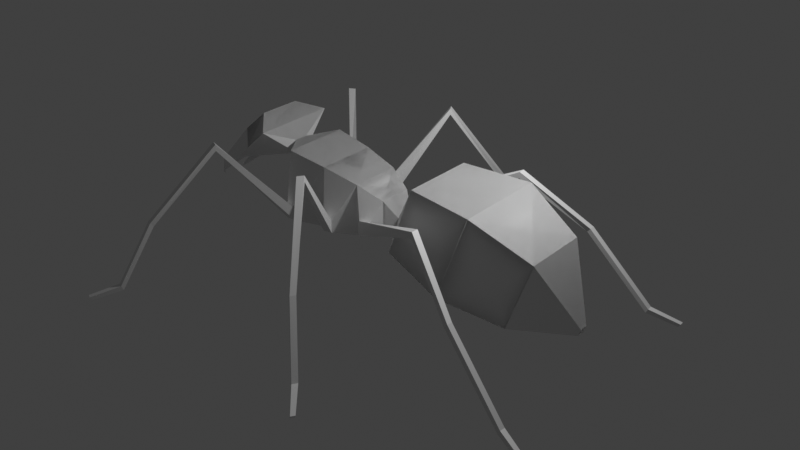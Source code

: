 # Source: ant_0_7_IK.blend  (saved by Blender 3.0.42; exported with 4.5.12 LTS)
import bpy
from mathutils import Matrix  # noqa: F401  (used for matrix-valued properties, if any)

bpy.ops.wm.read_factory_settings(use_empty=True)
scene = bpy.context.scene
scene.name = 'Scene'

# ---- collections
col_collection = bpy.data.collections.new('Collection'); scene.collection.children.link(col_collection)

# ---- materials (node trees are filled in below, after node groups)
mat_material = bpy.data.materials.new('Material')
mat_material.alpha_threshold = 0.0
mat_material.use_transparent_shadow = False
mat_material.line_color = (0.0, 0.0, 0.0, 1.0)

# ---- material node trees
mat_material.use_nodes = True; mat_material.node_tree.nodes.clear()
_N = mat_material.node_tree.nodes; _L = mat_material.node_tree.links
n0 = _N.new('ShaderNodeOutputMaterial'); n0.name = 'Material Output'; n0.location = (300, 300)
n1 = _N.new('ShaderNodeBsdfPrincipled'); n1.name = 'Principled BSDF'; n1.location = (10, 300)
n1.distribution = 'GGX'
n1.subsurface_method = 'RANDOM_WALK_SKIN'
n1.inputs[2].default_value = 0.4
n1.inputs[3].default_value = 1.45
n1.inputs[27].default_value = (0.0, 0.0, 0.0, 1.0)
n1.inputs[28].default_value = 1.0
_L.new(n1.outputs[0], n0.inputs[0])
n0.is_active_output = True

# ---- world
world_world = bpy.data.worlds.new('World'); scene.world = world_world
world_world.use_nodes = True; world_world.node_tree.nodes.clear()
_N = world_world.node_tree.nodes; _L = world_world.node_tree.links
n0 = _N.new('ShaderNodeOutputWorld'); n0.name = 'World Output'; n0.location = (300, 300)
n1 = _N.new('ShaderNodeBackground'); n1.name = 'Background'; n1.location = (10, 300)
n1.inputs[0].default_value = (0.05088, 0.05088, 0.05088, 1.0)
_L.new(n1.outputs[0], n0.inputs[0])
n0.is_active_output = True
world_world.color = (0.05088, 0.05088, 0.05088)
world_world.use_sun_shadow = False
world_world.sun_shadow_jitter_overblur = 0.0

# ---- cameras
cam_camera = bpy.data.cameras.new('Camera')
cam_camera.clip_end = 100.0
cam_camera.ortho_scale = 7.314

# ---- lights
light_light = bpy.data.lights.new('Light', 'POINT')
light_light.transmission_factor = 0.0
light_light.energy = 1000.0
light_light.shadow_soft_size = 0.1
light_light.shadow_maximum_resolution = 0.006
light_light.use_absolute_resolution = True

# ---- meshes
me_cube = bpy.data.meshes.new('Cube')
me_cube.from_pydata([(3.402, 1.178, 1.205), (2.597, 1.178, -1.001), (3.402, -1.178, 1.205), (2.597, -1.178, -1.001), (1.708, 0.9472, 1.28), (1.064, 0.9472, -0.4847), (1.708, -0.9472, 1.28), (1.064, -0.9472, -0.4847), (4.855, 0.8318, 0.4677), (4.211, 0.8318, -1.297), (4.855, -0.8318, 0.4677), (4.211, -0.8318, -1.297), (5.663, 0.105, -1.092), (5.599, 0.105, -1.269), (5.663, -0.105, -1.092), (5.599, -0.105, -1.269), (0.6835, 0.1447, -0.3063), (0.6835, -0.1447, -0.3063), (0.6835, -0.1447, -0.05056), (0.6835, 0.1447, -0.05056), (0.4592, 0.432, -0.4412), (0.4592, -0.432, -0.4412), (0.4592, -0.432, 0.4228), (-0.1408, -0.648, -0.5572), (-0.1408, -0.648, 0.7388), (-0.1408, 0.648, 0.7388), (-1.041, 0.7776, -0.5868), (-1.041, -0.7776, -0.5868), (-1.041, -0.7776, 0.9684), (-1.041, 0.7776, 0.9684), (-2.041, 0.8554, -0.5645), (-2.041, -0.8554, -0.5645), (-2.041, -0.8554, 1.146), (-2.041, 0.8554, 1.146), (-2.541, 0.1711, 0.7198), (-2.541, -0.1711, 0.7198), (-2.541, -0.1711, 1.062), (-2.541, 0.1711, 1.062), (-4.306, 0.2784, 0.1692), (-4.306, -0.2784, 0.1692), (-2.741, -1.07, 1.469), (-2.741, 1.07, 1.469), (-3.984, 0.438, 1.081), (-3.984, -0.438, 1.081), (-3.239, -0.537, 1.699), (-3.239, 0.537, 1.699), (-3.524, 0.8724, 0.8194), (-3.524, -0.8724, 0.8194), (-4.751, -0.6484, -0.237), (-4.587, -0.7298, 0.2278), (-4.352, -0.9514, 0.09454), (-5.093, -0.3187, -0.5194), (-5.044, -0.3431, -0.38), (-4.973, -0.4096, -0.4199), (0.4592, 0.432, 0.4228), (-0.1408, 0.648, -0.5572), (0.2639, 0.7662, -0.1445), (0.2639, 0.7662, -0.4101), (0.07939, 0.8326, -0.04735), (0.07939, 0.8326, -0.4458), (-0.6277, -1.028, -0.5064), (-0.6277, -1.028, -0.1895), (-0.8478, -1.059, -0.5137), (-0.8478, -1.059, -0.1334), (-1.756, 1.11, -0.1805), (-1.756, 1.11, -0.5096), (-1.968, 1.127, -0.1428), (-1.968, 1.127, -0.5049), (2.633, 1.864, 0.9965), (2.633, 1.864, 0.8401), (2.623, 2.04, 0.9967), (2.622, 2.041, 0.8393), (6.431, 3.17, -2.237), (6.371, 3.17, -2.323), (6.425, 3.287, -2.233), (6.364, 3.288, -2.319), (4.159, 2.642, -0.2816), (4.153, 2.788, -0.2761), (4.072, 2.789, -0.3713), (4.079, 2.642, -0.3763), (5.706, 2.899, -1.979), (5.699, 3.045, -1.975), (5.642, 3.045, -2.088), (5.65, 2.899, -2.091), (0.08565, -2.553, 1.716), (0.08565, -2.553, 1.56), (-0.0109, -2.7, 1.717), (-0.01119, -2.7, 1.559), (2.014, -5.017, -2.237), (1.962, -4.987, -2.323), (1.951, -5.116, -2.233), (1.899, -5.086, -2.319), (0.9469, -3.797, -0.3494), (0.8686, -3.921, -0.3439), (0.7982, -3.881, -0.4391), (0.8771, -3.757, -0.4441), (1.521, -4.421, -1.979), (1.441, -4.545, -1.975), (1.392, -4.517, -2.088), (1.472, -4.393, -2.091), (-2.903, 2.412, 1.568), (-2.903, 2.412, 1.412), (-3.06, 2.332, 1.568), (-3.061, 2.332, 1.411), (-5.114, 4.846, -2.237), (-5.09, 4.791, -2.323), (-5.219, 4.795, -2.233), (-5.195, 4.739, -2.319), (-4.018, 3.652, -0.3494), (-4.15, 3.587, -0.3439), (-4.118, 3.513, -0.4391), (-3.986, 3.578, -0.4441), (-4.576, 4.29, -1.979), (-4.707, 4.225, -1.975), (-4.685, 4.173, -2.088), (-4.553, 4.239, -2.091), (3.402, -1.178, 1.205), (2.597, -1.178, -1.001), (3.402, 1.178, 1.205), (2.597, 1.178, -1.001), (1.708, -0.9472, 1.28), (1.064, -0.9472, -0.4847), (1.708, 0.9472, 1.28), (1.064, 0.9472, -0.4847), (4.855, -0.8318, 0.4677), (4.211, -0.8318, -1.297), (4.855, 0.8318, 0.4677), (4.211, 0.8318, -1.297), (5.663, -0.105, -1.092), (5.599, -0.105, -1.269), (5.663, 0.105, -1.092), (5.599, 0.105, -1.269), (0.6835, -0.1447, -0.3063), (0.6835, 0.1447, -0.3063), (0.6835, 0.1447, -0.05056), (0.6835, -0.1447, -0.05056), (0.4592, -0.432, -0.4412), (0.4592, 0.432, -0.4412), (0.4592, 0.432, 0.4228), (-0.1408, 0.648, -0.5572), (-0.1408, 0.648, 0.7388), (-0.1408, -0.648, 0.7388), (-1.041, -0.7776, -0.5868), (-1.041, 0.7776, -0.5868), (-1.041, 0.7776, 0.9684), (-1.041, -0.7776, 0.9684), (-2.041, -0.8554, -0.5645), (-2.041, 0.8554, -0.5645), (-2.041, 0.8554, 1.146), (-2.041, -0.8554, 1.146), (-2.541, -0.1711, 0.7198), (-2.541, 0.1711, 0.7198), (-2.541, 0.1711, 1.062), (-2.541, -0.1711, 1.062), (-4.306, -0.2784, 0.1692), (-4.306, 0.2784, 0.1692), (-2.741, 1.07, 1.469), (-2.741, -1.07, 1.469), (-3.984, -0.438, 1.081), (-3.984, 0.438, 1.081), (-3.239, 0.537, 1.699), (-3.239, -0.537, 1.699), (-3.524, -0.8724, 0.8194), (-3.524, 0.8724, 0.8194), (-4.751, 0.6484, -0.237), (-4.587, 0.7298, 0.2278), (-4.352, 0.9514, 0.09454), (-5.093, 0.3187, -0.5194), (-5.044, 0.3431, -0.38), (-4.973, 0.4096, -0.4199), (0.4592, -0.432, 0.4228), (-0.1408, -0.648, -0.5572), (0.2639, -0.7662, -0.1445), (0.2639, -0.7662, -0.4101), (0.07939, -0.8326, -0.04735), (0.07939, -0.8326, -0.4458), (-0.6277, 1.028, -0.5064), (-0.6277, 1.028, -0.1895), (-0.8478, 1.059, -0.5137), (-0.8478, 1.059, -0.1334), (-1.756, -1.11, -0.1805), (-1.756, -1.11, -0.5096), (-1.968, -1.127, -0.1428), (-1.968, -1.127, -0.5049), (2.633, -1.864, 0.9965), (2.633, -1.864, 0.8401), (2.623, -2.04, 0.9967), (2.622, -2.041, 0.8393), (6.431, -3.17, -2.237), (6.371, -3.17, -2.323), (6.425, -3.287, -2.233), (6.364, -3.288, -2.319), (4.159, -2.642, -0.2816), (4.153, -2.788, -0.2761), (4.072, -2.789, -0.3713), (4.079, -2.642, -0.3763), (5.706, -2.899, -1.979), (5.699, -3.045, -1.975), (5.642, -3.045, -2.088), (5.65, -2.899, -2.091), (0.08565, 2.553, 1.716), (0.08565, 2.553, 1.56), (-0.0109, 2.7, 1.717), (-0.01119, 2.7, 1.559), (2.014, 5.017, -2.237), (1.962, 4.987, -2.323), (1.951, 5.116, -2.233), (1.899, 5.086, -2.319), (0.9469, 3.797, -0.3494), (0.8686, 3.921, -0.3439), (0.7982, 3.881, -0.4391), (0.8771, 3.757, -0.4441), (1.521, 4.421, -1.979), (1.441, 4.545, -1.975), (1.392, 4.517, -2.088), (1.472, 4.393, -2.091), (-2.903, -2.412, 1.568), (-2.903, -2.412, 1.412), (-3.06, -2.332, 1.568), (-3.061, -2.332, 1.411), (-5.114, -4.846, -2.237), (-5.09, -4.791, -2.323), (-5.219, -4.795, -2.233), (-5.195, -4.739, -2.319), (-4.018, -3.652, -0.3494), (-4.15, -3.587, -0.3439), (-4.118, -3.513, -0.4391), (-3.986, -3.578, -0.4441), (-4.576, -4.29, -1.979), (-4.707, -4.225, -1.975), (-4.685, -4.173, -2.088), (-4.553, -4.239, -2.091)], [], [(0, 4, 6, 2), (3, 2, 6, 7), (5, 7, 17, 16), (5, 1, 3, 7), (2, 3, 11, 10), (5, 4, 0, 1), (1, 0, 8, 9), (3, 1, 9, 11), (0, 2, 10, 8), (9, 8, 12, 13), (8, 10, 14, 12), (10, 11, 15, 14), (11, 9, 13, 15), (13, 12, 14, 15), (19, 16, 20, 54), (6, 4, 19, 18), (4, 5, 16, 19), (7, 6, 18, 17), (16, 17, 21, 20), (18, 19, 54, 22), (17, 18, 22, 21), (24, 25, 29, 28), (20, 21, 23, 55), (22, 54, 25, 24), (21, 22, 24, 23), (29, 26, 65, 64), (25, 55, 26, 29), (55, 23, 27, 26), (30, 31, 35, 34), (26, 27, 31, 30), (28, 29, 33, 32), (27, 28, 32, 31), (36, 37, 41, 40), (32, 33, 37, 36), (31, 32, 36, 35), (33, 30, 34, 37), (41, 46, 38, 42, 45), (35, 36, 40, 47, 39), (37, 34, 38, 46, 41), (34, 35, 39, 38), (43, 44, 45, 42), (38, 39, 43, 42), (40, 41, 45, 44), (39, 47, 40, 44, 43), (47, 43, 49, 50), (44, 43, 47), (44, 47, 40), (50, 49, 52, 53), (39, 47, 50, 48), (43, 39, 48, 49), (52, 51, 53), (48, 50, 53, 51), (49, 48, 51, 52), (25, 54, 56, 58), (55, 25, 58, 59), (20, 55, 59, 57), (54, 20, 57, 56), (24, 28, 63, 61), (67, 66, 102, 103), (23, 24, 61, 60), (27, 23, 60, 62), (28, 27, 62, 63), (33, 29, 64, 66), (26, 30, 67, 65), (30, 33, 66, 67), (59, 58, 70, 71), (58, 56, 68, 70), (56, 57, 69, 68), (57, 59, 71, 69), (81, 80, 72, 74), (72, 73, 75, 74), (82, 81, 74, 75), (83, 82, 75, 73), (80, 83, 73, 72), (68, 69, 79, 76), (69, 71, 78, 79), (71, 70, 77, 78), (70, 68, 76, 77), (76, 79, 83, 80), (79, 78, 82, 83), (78, 77, 81, 82), (77, 76, 80, 81), (62, 63, 86, 87), (63, 61, 84, 86), (61, 60, 85, 84), (60, 62, 87, 85), (97, 96, 88, 90), (88, 89, 91, 90), (98, 97, 90, 91), (99, 98, 91, 89), (96, 99, 89, 88), (84, 85, 95, 92), (85, 87, 94, 95), (87, 86, 93, 94), (86, 84, 92, 93), (92, 95, 99, 96), (95, 94, 98, 99), (94, 93, 97, 98), (93, 92, 96, 97), (66, 64, 100, 102), (64, 65, 101, 100), (65, 67, 103, 101), (113, 112, 104, 106), (104, 105, 107, 106), (114, 113, 106, 107), (115, 114, 107, 105), (112, 115, 105, 104), (100, 101, 111, 108), (101, 103, 110, 111), (103, 102, 109, 110), (102, 100, 108, 109), (108, 111, 115, 112), (111, 110, 114, 115), (110, 109, 113, 114), (109, 108, 112, 113), (116, 118, 122, 120), (119, 123, 122, 118), (121, 132, 133, 123), (121, 123, 119, 117), (118, 126, 127, 119), (121, 117, 116, 120), (117, 125, 124, 116), (119, 127, 125, 117), (116, 124, 126, 118), (125, 129, 128, 124), (124, 128, 130, 126), (126, 130, 131, 127), (127, 131, 129, 125), (129, 131, 130, 128), (135, 170, 136, 132), (122, 134, 135, 120), (120, 135, 132, 121), (123, 133, 134, 122), (132, 136, 137, 133), (134, 138, 170, 135), (133, 137, 138, 134), (140, 144, 145, 141), (136, 171, 139, 137), (138, 140, 141, 170), (137, 139, 140, 138), (145, 180, 181, 142), (141, 145, 142, 171), (171, 142, 143, 139), (146, 150, 151, 147), (142, 146, 147, 143), (144, 148, 149, 145), (143, 147, 148, 144), (152, 156, 157, 153), (148, 152, 153, 149), (147, 151, 152, 148), (149, 153, 150, 146), (157, 161, 158, 154, 162), (151, 155, 163, 156, 152), (153, 157, 162, 154, 150), (150, 154, 155, 151), (159, 158, 161, 160), (154, 158, 159, 155), (156, 160, 161, 157), (155, 159, 160, 156, 163), (163, 166, 165, 159), (160, 163, 159), (160, 156, 163), (166, 169, 168, 165), (155, 164, 166, 163), (159, 165, 164, 155), (168, 169, 167), (164, 167, 169, 166), (165, 168, 167, 164), (141, 174, 172, 170), (171, 175, 174, 141), (136, 173, 175, 171), (170, 172, 173, 136), (140, 177, 179, 144), (183, 219, 218, 182), (139, 176, 177, 140), (143, 178, 176, 139), (144, 179, 178, 143), (149, 182, 180, 145), (142, 181, 183, 146), (146, 183, 182, 149), (175, 187, 186, 174), (174, 186, 184, 172), (172, 184, 185, 173), (173, 185, 187, 175), (197, 190, 188, 196), (188, 190, 191, 189), (198, 191, 190, 197), (199, 189, 191, 198), (196, 188, 189, 199), (184, 192, 195, 185), (185, 195, 194, 187), (187, 194, 193, 186), (186, 193, 192, 184), (192, 196, 199, 195), (195, 199, 198, 194), (194, 198, 197, 193), (193, 197, 196, 192), (178, 203, 202, 179), (179, 202, 200, 177), (177, 200, 201, 176), (176, 201, 203, 178), (213, 206, 204, 212), (204, 206, 207, 205), (214, 207, 206, 213), (215, 205, 207, 214), (212, 204, 205, 215), (200, 208, 211, 201), (201, 211, 210, 203), (203, 210, 209, 202), (202, 209, 208, 200), (208, 212, 215, 211), (211, 215, 214, 210), (210, 214, 213, 209), (209, 213, 212, 208), (182, 218, 216, 180), (180, 216, 217, 181), (181, 217, 219, 183), (229, 222, 220, 228), (220, 222, 223, 221), (230, 223, 222, 229), (231, 221, 223, 230), (228, 220, 221, 231), (216, 224, 227, 217), (217, 227, 226, 219), (219, 226, 225, 218), (218, 225, 224, 216), (224, 228, 231, 227), (227, 231, 230, 226), (226, 230, 229, 225), (225, 229, 228, 224)])
_uv = me_cube.uv_layers.new(name='UVMap')
_uv.uv.foreach_set('vector', [0.625, 0.5, 0.875, 0.5, 0.875, 0.75, 0.625, 0.75, 0.375, 0.75, 0.625, 0.75, 0.625, 1.0, 0.375, 1.0, 0.125, 0.5, 0.125, 0.75, 0.125, 0.75, 0.125, 0.5, 0.125, 0.5, 0.375, 0.5, 0.375, 0.75, 0.125, 0.75, 0.625, 0.75, 0.375, 0.75, 0.375, 0.75, 0.625, 0.75, 0.375, 0.25, 0.625, 0.25, 0.625, 0.5, 0.375, 0.5, 0.375, 0.5, 0.625, 0.5, 0.625, 0.5, 0.375, 0.5, 0.375, 0.75, 0.375, 0.5, 0.375, 0.5, 0.375, 0.75, 0.625, 0.5, 0.625, 0.75, 0.625, 0.75, 0.625, 0.5, 0.375, 0.5, 0.625, 0.5, 0.625, 0.5, 0.375, 0.5, 0.625, 0.5, 0.625, 0.75, 0.625, 0.75, 0.625, 0.5, 0.625, 0.75, 0.375, 0.75, 0.375, 0.75, 0.625, 0.75, 0.375, 0.75, 0.375, 0.5, 0.375, 0.5, 0.375, 0.75, 0.375, 0.5, 0.625, 0.5, 0.625, 0.75, 0.375, 0.75, 0.625, 0.25, 0.375, 0.25, 0.375, 0.25, 0.625, 0.25, 0.875, 0.75, 0.875, 0.5, 0.875, 0.5, 0.875, 0.75, 0.625, 0.25, 0.375, 0.25, 0.375, 0.25, 0.625, 0.25, 0.375, 1.0, 0.625, 1.0, 0.625, 1.0, 0.375, 1.0, 0.125, 0.5, 0.125, 0.75, 0.125, 0.75, 0.125, 0.5, 0.875, 0.75, 0.875, 0.5, 0.875, 0.5, 0.875, 0.75, 0.375, 1.0, 0.625, 1.0, 0.625, 1.0, 0.375, 1.0, 0.875, 0.75, 0.875, 0.5, 0.875, 0.5, 0.875, 0.75, 0.125, 0.5, 0.125, 0.75, 0.125, 0.75, 0.125, 0.5, 0.875, 0.75, 0.875, 0.5, 0.875, 0.5, 0.875, 0.75, 0.375, 1.0, 0.625, 1.0, 0.625, 1.0, 0.375, 1.0, 0.625, 0.25, 0.375, 0.25, 0.375, 0.25, 0.625, 0.25, 0.625, 0.25, 0.375, 0.25, 0.375, 0.25, 0.625, 0.25, 0.125, 0.5, 0.125, 0.75, 0.125, 0.75, 0.125, 0.5, 0.125, 0.5, 0.125, 0.75, 0.125, 0.75, 0.125, 0.5, 0.125, 0.5, 0.125, 0.75, 0.125, 0.75, 0.125, 0.5, 0.875, 0.75, 0.875, 0.5, 0.875, 0.5, 0.875, 0.75, 0.375, 1.0, 0.625, 1.0, 0.625, 1.0, 0.375, 1.0, 0.875, 0.75, 0.875, 0.5, 0.875, 0.5, 0.875, 0.75, 0.875, 0.75, 0.875, 0.5, 0.875, 0.5, 0.875, 0.75, 0.375, 1.0, 0.625, 1.0, 0.625, 1.0, 0.375, 1.0, 0.625, 0.25, 0.375, 0.25, 0.375, 0.25, 0.625, 0.25, 0.625, 0.25, 0.5, 0.25, 0.375, 0.25, 0.375, 0.25, 0.625, 0.25, 0.375, 1.0, 0.625, 1.0, 0.625, 1.0, 0.5, 1.0, 0.375, 1.0, 0.625, 0.25, 0.375, 0.25, 0.375, 0.25, 0.5, 0.25, 0.625, 0.25, 0.125, 0.5, 0.125, 0.75, 0.125, 0.75, 0.125, 0.5, 0.375, 1.0, 0.625, 1.0, 0.875, 0.5, 0.375, 0.25, 0.125, 0.5, 0.125, 0.75, 0.125, 0.75, 0.125, 0.5, 0.875, 0.75, 0.875, 0.5, 0.875, 0.5, 0.875, 0.75, 0.375, 1.0, 0.5, 1.0, 0.625, 1.0, 0.625, 1.0, 0.375, 1.0, 0.0, 0.0, 0.0, 0.0, 0.0, 0.0, 0.0, 0.0, 0.0, 0.0, 0.0, 0.0, 0.0, 0.0, 0.0, 0.0, 0.0, 0.0, 0.0, 0.0, 0.0, 0.0, 0.0, 0.0, 0.0, 0.0, 0.0, 0.0, 0.375, 1.0, 0.5, 1.0, 0.5, 1.0, 0.375, 1.0, 0.375, 1.0, 0.375, 1.0, 0.375, 1.0, 0.375, 1.0, 0.375, 1.0, 0.375, 1.0, 0.5, 1.0, 0.375, 1.0, 0.5, 1.0, 0.5, 1.0, 0.375, 1.0, 0.375, 1.0, 0.375, 1.0, 0.375, 1.0, 0.375, 1.0, 0.875, 0.5, 0.875, 0.5, 0.875, 0.5, 0.875, 0.5, 0.375, 0.25, 0.625, 0.25, 0.625, 0.25, 0.375, 0.25, 0.125, 0.5, 0.125, 0.5, 0.125, 0.5, 0.125, 0.5, 0.625, 0.25, 0.375, 0.25, 0.375, 0.25, 0.625, 0.25, 0.875, 0.75, 0.875, 0.75, 0.875, 0.75, 0.875, 0.75, 0.375, 0.25, 0.625, 0.25, 0.625, 0.25, 0.375, 0.25, 0.375, 1.0, 0.625, 1.0, 0.625, 1.0, 0.375, 1.0, 0.125, 0.75, 0.125, 0.75, 0.125, 0.75, 0.125, 0.75, 0.625, 1.0, 0.375, 1.0, 0.375, 1.0, 0.625, 1.0, 0.875, 0.5, 0.875, 0.5, 0.875, 0.5, 0.875, 0.5, 0.125, 0.5, 0.125, 0.5, 0.125, 0.5, 0.125, 0.5, 0.375, 0.25, 0.625, 0.25, 0.625, 0.25, 0.375, 0.25, 0.375, 0.25, 0.625, 0.25, 0.625, 0.25, 0.375, 0.25, 0.875, 0.5, 0.875, 0.5, 0.875, 0.5, 0.875, 0.5, 0.625, 0.25, 0.375, 0.25, 0.375, 0.25, 0.625, 0.25, 0.125, 0.5, 0.125, 0.5, 0.125, 0.5, 0.125, 0.5, 0.875, 0.5, 0.875, 0.5, 0.875, 0.5, 0.875, 0.5, 0.625, 0.25, 0.125, 0.5, 0.375, 0.25, 0.875, 0.5, 0.375, 0.25, 0.625, 0.25, 0.625, 0.25, 0.375, 0.25, 0.125, 0.5, 0.125, 0.5, 0.125, 0.5, 0.125, 0.5, 0.625, 0.25, 0.375, 0.25, 0.375, 0.25, 0.625, 0.25, 0.625, 0.25, 0.375, 0.25, 0.375, 0.25, 0.625, 0.25, 0.125, 0.5, 0.125, 0.5, 0.125, 0.5, 0.125, 0.5, 0.375, 0.25, 0.625, 0.25, 0.625, 0.25, 0.375, 0.25, 0.875, 0.5, 0.875, 0.5, 0.875, 0.5, 0.875, 0.5, 0.625, 0.25, 0.375, 0.25, 0.375, 0.25, 0.625, 0.25, 0.125, 0.5, 0.125, 0.5, 0.125, 0.5, 0.125, 0.5, 0.375, 0.25, 0.625, 0.25, 0.625, 0.25, 0.375, 0.25, 0.875, 0.5, 0.875, 0.5, 0.875, 0.5, 0.875, 0.5, 0.375, 0.25, 0.625, 0.25, 0.625, 0.25, 0.375, 0.25, 0.875, 0.5, 0.875, 0.5, 0.875, 0.5, 0.875, 0.5, 0.625, 0.25, 0.375, 0.25, 0.375, 0.25, 0.625, 0.25, 0.125, 0.5, 0.125, 0.5, 0.125, 0.5, 0.125, 0.5, 0.875, 0.5, 0.875, 0.5, 0.875, 0.5, 0.875, 0.5, 0.625, 0.25, 0.125, 0.5, 0.375, 0.25, 0.875, 0.5, 0.375, 0.25, 0.625, 0.25, 0.625, 0.25, 0.375, 0.25, 0.125, 0.5, 0.125, 0.5, 0.125, 0.5, 0.125, 0.5, 0.625, 0.25, 0.375, 0.25, 0.375, 0.25, 0.625, 0.25, 0.625, 0.25, 0.375, 0.25, 0.375, 0.25, 0.625, 0.25, 0.125, 0.5, 0.125, 0.5, 0.125, 0.5, 0.125, 0.5, 0.375, 0.25, 0.625, 0.25, 0.625, 0.25, 0.375, 0.25, 0.875, 0.5, 0.875, 0.5, 0.875, 0.5, 0.875, 0.5, 0.625, 0.25, 0.375, 0.25, 0.375, 0.25, 0.625, 0.25, 0.125, 0.5, 0.125, 0.5, 0.125, 0.5, 0.125, 0.5, 0.375, 0.25, 0.625, 0.25, 0.625, 0.25, 0.375, 0.25, 0.875, 0.5, 0.875, 0.5, 0.875, 0.5, 0.875, 0.5, 0.875, 0.5, 0.875, 0.5, 0.875, 0.5, 0.875, 0.5, 0.625, 0.25, 0.375, 0.25, 0.375, 0.25, 0.625, 0.25, 0.125, 0.5, 0.125, 0.5, 0.125, 0.5, 0.125, 0.5, 0.875, 0.5, 0.875, 0.5, 0.875, 0.5, 0.875, 0.5, 0.625, 0.25, 0.125, 0.5, 0.375, 0.25, 0.875, 0.5, 0.375, 0.25, 0.625, 0.25, 0.625, 0.25, 0.375, 0.25, 0.125, 0.5, 0.125, 0.5, 0.125, 0.5, 0.125, 0.5, 0.625, 0.25, 0.375, 0.25, 0.375, 0.25, 0.625, 0.25, 0.625, 0.25, 0.375, 0.25, 0.375, 0.25, 0.625, 0.25, 0.125, 0.5, 0.125, 0.5, 0.125, 0.5, 0.125, 0.5, 0.375, 0.25, 0.625, 0.25, 0.625, 0.25, 0.375, 0.25, 0.875, 0.5, 0.875, 0.5, 0.875, 0.5, 0.875, 0.5, 0.625, 0.25, 0.375, 0.25, 0.375, 0.25, 0.625, 0.25, 0.125, 0.5, 0.125, 0.5, 0.125, 0.5, 0.125, 0.5, 0.375, 0.25, 0.625, 0.25, 0.625, 0.25, 0.375, 0.25, 0.875, 0.5, 0.875, 0.5, 0.875, 0.5, 0.875, 0.5, 0.625, 0.5, 0.625, 0.75, 0.875, 0.75, 0.875, 0.5, 0.375, 0.75, 0.375, 1.0, 0.625, 1.0, 0.625, 0.75, 0.125, 0.5, 0.125, 0.5, 0.125, 0.75, 0.125, 0.75, 0.125, 0.5, 0.125, 0.75, 0.375, 0.75, 0.375, 0.5, 0.625, 0.75, 0.625, 0.75, 0.375, 0.75, 0.375, 0.75, 0.375, 0.25, 0.375, 0.5, 0.625, 0.5, 0.625, 0.25, 0.375, 0.5, 0.375, 0.5, 0.625, 0.5, 0.625, 0.5, 0.375, 0.75, 0.375, 0.75, 0.375, 0.5, 0.375, 0.5, 0.625, 0.5, 0.625, 0.5, 0.625, 0.75, 0.625, 0.75, 0.375, 0.5, 0.375, 0.5, 0.625, 0.5, 0.625, 0.5, 0.625, 0.5, 0.625, 0.5, 0.625, 0.75, 0.625, 0.75, 0.625, 0.75, 0.625, 0.75, 0.375, 0.75, 0.375, 0.75, 0.375, 0.75, 0.375, 0.75, 0.375, 0.5, 0.375, 0.5, 0.375, 0.5, 0.375, 0.75, 0.625, 0.75, 0.625, 0.5, 0.625, 0.25, 0.625, 0.25, 0.375, 0.25, 0.375, 0.25, 0.875, 0.75, 0.875, 0.75, 0.875, 0.5, 0.875, 0.5, 0.625, 0.25, 0.625, 0.25, 0.375, 0.25, 0.375, 0.25, 0.375, 1.0, 0.375, 1.0, 0.625, 1.0, 0.625, 1.0, 0.125, 0.5, 0.125, 0.5, 0.125, 0.75, 0.125, 0.75, 0.875, 0.75, 0.875, 0.75, 0.875, 0.5, 0.875, 0.5, 0.375, 1.0, 0.375, 1.0, 0.625, 1.0, 0.625, 1.0, 0.875, 0.75, 0.875, 0.75, 0.875, 0.5, 0.875, 0.5, 0.125, 0.5, 0.125, 0.5, 0.125, 0.75, 0.125, 0.75, 0.875, 0.75, 0.875, 0.75, 0.875, 0.5, 0.875, 0.5, 0.375, 1.0, 0.375, 1.0, 0.625, 1.0, 0.625, 1.0, 0.625, 0.25, 0.625, 0.25, 0.375, 0.25, 0.375, 0.25, 0.625, 0.25, 0.625, 0.25, 0.375, 0.25, 0.375, 0.25, 0.125, 0.5, 0.125, 0.5, 0.125, 0.75, 0.125, 0.75, 0.125, 0.5, 0.125, 0.5, 0.125, 0.75, 0.125, 0.75, 0.125, 0.5, 0.125, 0.5, 0.125, 0.75, 0.125, 0.75, 0.875, 0.75, 0.875, 0.75, 0.875, 0.5, 0.875, 0.5, 0.375, 1.0, 0.375, 1.0, 0.625, 1.0, 0.625, 1.0, 0.875, 0.75, 0.875, 0.75, 0.875, 0.5, 0.875, 0.5, 0.875, 0.75, 0.875, 0.75, 0.875, 0.5, 0.875, 0.5, 0.375, 1.0, 0.375, 1.0, 0.625, 1.0, 0.625, 1.0, 0.625, 0.25, 0.625, 0.25, 0.375, 0.25, 0.375, 0.25, 0.625, 0.25, 0.625, 0.25, 0.375, 0.25, 0.375, 0.25, 0.5, 0.25, 0.375, 1.0, 0.375, 1.0, 0.5, 1.0, 0.625, 1.0, 0.625, 1.0, 0.625, 0.25, 0.625, 0.25, 0.5, 0.25, 0.375, 0.25, 0.375, 0.25, 0.125, 0.5, 0.125, 0.5, 0.125, 0.75, 0.125, 0.75, 0.375, 1.0, 0.375, 0.25, 0.875, 0.5, 0.625, 1.0, 0.125, 0.5, 0.125, 0.5, 0.125, 0.75, 0.125, 0.75, 0.875, 0.75, 0.875, 0.75, 0.875, 0.5, 0.875, 0.5, 0.375, 1.0, 0.375, 1.0, 0.625, 1.0, 0.625, 1.0, 0.5, 1.0, 0.0, 0.0, 0.0, 0.0, 0.0, 0.0, 0.0, 0.0, 0.0, 0.0, 0.0, 0.0, 0.0, 0.0, 0.0, 0.0, 0.0, 0.0, 0.0, 0.0, 0.0, 0.0, 0.0, 0.0, 0.0, 0.0, 0.0, 0.0, 0.375, 1.0, 0.375, 1.0, 0.5, 1.0, 0.5, 1.0, 0.375, 1.0, 0.375, 1.0, 0.375, 1.0, 0.375, 1.0, 0.375, 1.0, 0.5, 1.0, 0.375, 1.0, 0.375, 1.0, 0.375, 1.0, 0.5, 1.0, 0.5, 1.0, 0.375, 1.0, 0.375, 1.0, 0.375, 1.0, 0.375, 1.0, 0.875, 0.5, 0.875, 0.5, 0.875, 0.5, 0.875, 0.5, 0.375, 0.25, 0.375, 0.25, 0.625, 0.25, 0.625, 0.25, 0.125, 0.5, 0.125, 0.5, 0.125, 0.5, 0.125, 0.5, 0.625, 0.25, 0.625, 0.25, 0.375, 0.25, 0.375, 0.25, 0.875, 0.75, 0.875, 0.75, 0.875, 0.75, 0.875, 0.75, 0.375, 0.25, 0.375, 0.25, 0.625, 0.25, 0.625, 0.25, 0.375, 1.0, 0.375, 1.0, 0.625, 1.0, 0.625, 1.0, 0.125, 0.75, 0.125, 0.75, 0.125, 0.75, 0.125, 0.75, 0.625, 1.0, 0.625, 1.0, 0.375, 1.0, 0.375, 1.0, 0.875, 0.5, 0.875, 0.5, 0.875, 0.5, 0.875, 0.5, 0.125, 0.5, 0.125, 0.5, 0.125, 0.5, 0.125, 0.5, 0.375, 0.25, 0.375, 0.25, 0.625, 0.25, 0.625, 0.25, 0.375, 0.25, 0.375, 0.25, 0.625, 0.25, 0.625, 0.25, 0.875, 0.5, 0.875, 0.5, 0.875, 0.5, 0.875, 0.5, 0.625, 0.25, 0.625, 0.25, 0.375, 0.25, 0.375, 0.25, 0.125, 0.5, 0.125, 0.5, 0.125, 0.5, 0.125, 0.5, 0.875, 0.5, 0.875, 0.5, 0.875, 0.5, 0.875, 0.5, 0.625, 0.25, 0.875, 0.5, 0.375, 0.25, 0.125, 0.5, 0.375, 0.25, 0.375, 0.25, 0.625, 0.25, 0.625, 0.25, 0.125, 0.5, 0.125, 0.5, 0.125, 0.5, 0.125, 0.5, 0.625, 0.25, 0.625, 0.25, 0.375, 0.25, 0.375, 0.25, 0.625, 0.25, 0.625, 0.25, 0.375, 0.25, 0.375, 0.25, 0.125, 0.5, 0.125, 0.5, 0.125, 0.5, 0.125, 0.5, 0.375, 0.25, 0.375, 0.25, 0.625, 0.25, 0.625, 0.25, 0.875, 0.5, 0.875, 0.5, 0.875, 0.5, 0.875, 0.5, 0.625, 0.25, 0.625, 0.25, 0.375, 0.25, 0.375, 0.25, 0.125, 0.5, 0.125, 0.5, 0.125, 0.5, 0.125, 0.5, 0.375, 0.25, 0.375, 0.25, 0.625, 0.25, 0.625, 0.25, 0.875, 0.5, 0.875, 0.5, 0.875, 0.5, 0.875, 0.5, 0.375, 0.25, 0.375, 0.25, 0.625, 0.25, 0.625, 0.25, 0.875, 0.5, 0.875, 0.5, 0.875, 0.5, 0.875, 0.5, 0.625, 0.25, 0.625, 0.25, 0.375, 0.25, 0.375, 0.25, 0.125, 0.5, 0.125, 0.5, 0.125, 0.5, 0.125, 0.5, 0.875, 0.5, 0.875, 0.5, 0.875, 0.5, 0.875, 0.5, 0.625, 0.25, 0.875, 0.5, 0.375, 0.25, 0.125, 0.5, 0.375, 0.25, 0.375, 0.25, 0.625, 0.25, 0.625, 0.25, 0.125, 0.5, 0.125, 0.5, 0.125, 0.5, 0.125, 0.5, 0.625, 0.25, 0.625, 0.25, 0.375, 0.25, 0.375, 0.25, 0.625, 0.25, 0.625, 0.25, 0.375, 0.25, 0.375, 0.25, 0.125, 0.5, 0.125, 0.5, 0.125, 0.5, 0.125, 0.5, 0.375, 0.25, 0.375, 0.25, 0.625, 0.25, 0.625, 0.25, 0.875, 0.5, 0.875, 0.5, 0.875, 0.5, 0.875, 0.5, 0.625, 0.25, 0.625, 0.25, 0.375, 0.25, 0.375, 0.25, 0.125, 0.5, 0.125, 0.5, 0.125, 0.5, 0.125, 0.5, 0.375, 0.25, 0.375, 0.25, 0.625, 0.25, 0.625, 0.25, 0.875, 0.5, 0.875, 0.5, 0.875, 0.5, 0.875, 0.5, 0.875, 0.5, 0.875, 0.5, 0.875, 0.5, 0.875, 0.5, 0.625, 0.25, 0.625, 0.25, 0.375, 0.25, 0.375, 0.25, 0.125, 0.5, 0.125, 0.5, 0.125, 0.5, 0.125, 0.5, 0.875, 0.5, 0.875, 0.5, 0.875, 0.5, 0.875, 0.5, 0.625, 0.25, 0.875, 0.5, 0.375, 0.25, 0.125, 0.5, 0.375, 0.25, 0.375, 0.25, 0.625, 0.25, 0.625, 0.25, 0.125, 0.5, 0.125, 0.5, 0.125, 0.5, 0.125, 0.5, 0.625, 0.25, 0.625, 0.25, 0.375, 0.25, 0.375, 0.25, 0.625, 0.25, 0.625, 0.25, 0.375, 0.25, 0.375, 0.25, 0.125, 0.5, 0.125, 0.5, 0.125, 0.5, 0.125, 0.5, 0.375, 0.25, 0.375, 0.25, 0.625, 0.25, 0.625, 0.25, 0.875, 0.5, 0.875, 0.5, 0.875, 0.5, 0.875, 0.5, 0.625, 0.25, 0.625, 0.25, 0.375, 0.25, 0.375, 0.25, 0.125, 0.5, 0.125, 0.5, 0.125, 0.5, 0.125, 0.5, 0.375, 0.25, 0.375, 0.25, 0.625, 0.25, 0.625, 0.25, 0.875, 0.5, 0.875, 0.5, 0.875, 0.5, 0.875, 0.5])
me_cube.materials.append(mat_material)
me_cube.use_remesh_preserve_volume = False
me_cube.use_remesh_preserve_attributes = False
me_cube.use_mirror_y = True
me_cube.use_mirror_vertex_groups = False
me_cube.update()
arm_armature = bpy.data.armatures.new('Armature')  # bones are not reproduced

# ---- objects
ob_cube = bpy.data.objects.new('Cube', me_cube)
ob_light = bpy.data.objects.new('Light', light_light)
ob_camera = bpy.data.objects.new('Camera', cam_camera)
ob_armature = bpy.data.objects.new('Armature', arm_armature)

# ---- transforms, parenting, visibility, modifiers, constraints
ob_cube.parent = ob_armature
ob_cube.location = (0.0, 0.0, 0.0)
ob_cube.lock_rotations_4d = False
ob_cube.empty_display_type = 'ARROWS'
ob_cube.lineart.crease_threshold = 0.0
ob_cube.use_mesh_mirror_y = True
_vg = ob_cube.vertex_groups.new(name='Root')
for _i, _w in zip([17, 20, 21, 22, 23, 24, 25, 26, 27, 28, 29, 32, 33, 54, 55, 58, 60, 61, 62, 63, 84, 85, 86, 87, 133, 136, 137, 138, 139, 140, 141, 142, 143, 144, 145, 148, 149, 170, 171, 174, 176, 177, 178, 179, 200, 201, 202, 203], [0.03205, 0.02725, 0.583, 0.74, 0.6121, 0.8009, 0.7426, 0.01835, 0.05426, 0.6497, 0.6673, 0.1511, 0.1432, 0.631, 0.005065, 0.0005276, 0.05922, 0.1088, 0.005017, 0.1069, 0.01036, 0.00961, 0.01214, 0.009076, 0.03205, 0.02753, 0.583, 0.74, 0.6119, 0.8007, 0.7426, 0.01902, 0.05371, 0.6493, 0.6673, 0.1508, 0.1432, 0.6311, 0.005781, 0.001261, 0.05909, 0.1073, 0.003876, 0.1058, 0.01178, 0.01094, 0.01353, 0.01039]): _vg.add([_i], _w, 'REPLACE')
_vg = ob_cube.vertex_groups.new(name='Head')
for _i, _w in zip([24, 25, 28, 29, 30, 31, 32, 33, 34, 35, 36, 37, 38, 39, 40, 41, 42, 43, 44, 45, 46, 47, 48, 49, 50, 51, 52, 53, 65, 66, 67, 140, 141, 144, 145, 146, 147, 148, 149, 150, 151, 152, 153, 154, 155, 156, 157, 158, 159, 160, 161, 162, 163, 164, 165, 166, 167, 168, 169, 181, 182, 183], [0.01262, 0.008659, 0.0, 0.0, 0.0, 0.0, 0.0, 0.0, 0.9875, 0.9747, 0.9988, 0.9895, 0.9938, 0.9851, 0.9994, 0.9945, 0.9987, 0.9992, 0.999, 0.998, 0.9947, 0.9938, 0.9406, 0.9603, 0.9667, 0.9195, 0.9251, 0.9263, 0.0, 0.0, 0.0, 0.01259, 0.008677, 0.0, 0.0, 0.0, 0.0, 0.0, 0.0, 0.989, 0.9749, 0.9991, 0.9897, 0.9945, 0.9848, 1.001, 0.9943, 0.9985, 0.9991, 0.9995, 0.9983, 0.995, 0.9939, 0.9403, 0.9601, 0.9664, 0.9191, 0.9247, 0.926, 0.0, 0.0, 0.0]): _vg.add([_i], _w, 'REPLACE')
_vg = ob_cube.vertex_groups.new(name='Back')
for _i, _w in zip([0, 1, 2, 3, 4, 5, 6, 7, 8, 9, 10, 11, 12, 13, 14, 15, 16, 17, 18, 19, 20, 21, 22, 23, 24, 25, 54, 55, 57, 58, 59, 116, 117, 118, 119, 120, 121, 122, 123, 124, 125, 126, 127, 128, 129, 130, 131, 132, 133, 134, 135, 136, 137, 138, 139, 140, 141, 170, 171, 173, 174, 175], [0.9998, 0.9979, 0.9987, 0.9979, 0.999, 0.9869, 0.993, 0.9867, 0.9998, 0.9994, 0.9996, 0.9994, 0.9996, 0.9996, 0.9996, 0.9996, 0.941, 0.9395, 0.9736, 0.9804, 0.0, 0.0, 0.0, 0.0, 0.0, 0.0, 0.0, 0.0, 0.0, 0.0, 0.0, 0.9998, 0.9979, 0.9987, 0.9979, 0.999, 0.987, 0.993, 0.9867, 0.9998, 0.9994, 0.9996, 0.9994, 0.9996, 0.9996, 0.9996, 0.9996, 0.941, 0.9396, 0.9736, 0.9804, 0.0, 0.0, 0.0, 0.0, 0.0, 0.0, 0.0, 0.0, 0.0, 0.0, 0.0]): _vg.add([_i], _w, 'REPLACE')
_vg = ob_cube.vertex_groups.new(name='LegBack0_R')
for _i, _w in zip([16, 20, 21, 22, 23, 24, 25, 26, 27, 28, 29, 54, 55, 56, 57, 58, 59, 61, 62, 63, 64, 65, 66, 68, 69, 70, 71, 136, 137, 138, 139, 140, 141, 142, 143, 144, 145, 170, 171, 172, 173, 174, 175, 177, 178, 179, 180, 181, 182], [0.03818, 3.677e-05, 2.823e-06, 0.0, 1.844e-09, 0.0, 3.618e-07, 1.537e-06, 0.0, 0.0, 0.0003999, 0.0005568, 2.706e-08, 0.0, 5.684e-07, 3.38e-08, 2.951e-06, 0.0, 0.0, 0.0, 0.0, 0.0, 0.0, 0.5399, 0.9056, 0.4648, 0.1285, 0.0, 0.0, 0.0, 0.0, 0.0, 0.0, 0.0, 0.0, 0.0, 0.0, 0.0, 0.0, 0.0, 0.0, 0.0, 0.0, 0.0, 0.0, 0.0, 0.0, 0.0, 0.0]): _vg.add([_i], _w, 'REPLACE')
_vg = ob_cube.vertex_groups.new(name='LegBack1_R')
for _i, _w in zip([68, 69, 70, 71, 72, 73, 74, 75, 76, 77, 78, 79, 80, 81, 82, 83, 88, 89, 90, 91, 96, 97, 98, 99, 204, 205, 206, 207, 211, 212, 213, 214, 215], [0.4601, 0.09437, 0.5352, 0.8715, 1.0, 1.0, 1.0, 1.0, 0.9938, 1.002, 1.0, 0.9895, 1.0, 1.0, 1.0, 1.0, 0.0, 0.0, 0.0, 0.0, 0.0, 0.0, 0.0, 0.0, 2.676e-08, 2.028e-08, 0.0002448, 6.466e-05, 0.0, 4.33e-11, 4.09e-07, 7.433e-09, 0.0]): _vg.add([_i], _w, 'REPLACE')
_vg = ob_cube.vertex_groups.new(name='LegMiddle0_R')
for _i, _w in zip([16, 17, 20, 21, 22, 23, 24, 25, 26, 27, 28, 29, 30, 31, 54, 55, 58, 59, 60, 61, 62, 63, 64, 65, 67, 132, 133, 136, 137, 138, 139, 140, 141, 142, 143, 144, 145, 146, 147, 170, 171, 174, 175, 176, 177, 178, 179, 180, 181, 183, 200, 201, 202, 203], [0.0, 0.0, 0.0, 0.0, 0.0, 0.0, 0.0, 0.0, 6.387e-06, 3.823e-07, 0.0, 0.0002723, 0.0, 0.0, 0.0, 4.606e-06, 0.0, 0.0, 0.0, 0.0, 0.0, 0.0, 0.0, 6.46e-09, 0.0, 0.0, 0.0, 0.0, 0.001686, 0.00273, 2.432e-05, 0.002418, 0.0, 4.94e-06, 1.713e-06, 0.0003016, 0.0, 0.0, 3.828e-05, 0.0, 0.0, 0.0, 0.0, 0.0, 4.562e-07, 0.0, 1.053e-08, 0.0, 0.0, 0.0, 0.7309, 0.723, 0.711, 0.6944]): _vg.add([_i], _w, 'REPLACE')
_vg = ob_cube.vertex_groups.new(name='LegMiddle1_R')
for _i, _w in zip([200, 201, 202, 203, 204, 205, 206, 207, 208, 209, 210, 211, 212, 213, 214, 215], [0.2306, 0.2388, 0.2495, 0.2677, 0.8768, 0.8777, 0.8775, 0.8777, 0.9914, 0.9932, 0.9993, 0.9994, 0.8787, 0.8804, 0.8775, 0.8764]): _vg.add([_i], _w, 'REPLACE')
_vg = ob_cube.vertex_groups.new(name='LegFront0_R')
for _i, _w in zip([26, 27, 28, 29, 30, 31, 32, 33, 34, 36, 37, 64, 65, 66, 67, 100, 101, 102, 103, 142, 143, 144, 145, 146, 147, 148, 149, 152, 153, 180, 181, 182, 183], [0.0, 0.0, 0.0, 0.0001441, 0.0, 0.0, 0.0, 0.00963, 0.0, 0.0, 0.0, 1.194e-05, 0.0, 0.0, 0.0, 0.5442, 0.8764, 0.4598, 0.1154, 0.0, 0.0, 0.0, 0.0, 0.0, 0.0, 0.002487, 0.0, 0.0, 0.0, 0.0, 0.0, 0.0, 0.0]): _vg.add([_i], _w, 'REPLACE')
_vg = ob_cube.vertex_groups.new(name='LegFront1_R')
for _i, _w in zip([38, 39, 48, 49, 50, 51, 52, 53, 100, 101, 102, 103, 104, 105, 106, 107, 108, 109, 110, 111, 112, 113, 114, 115, 154, 155, 164, 165, 166, 167, 168, 169], [0.0, 0.0, 0.0, 0.0, 0.0, 0.0, 0.0, 0.0, 0.4559, 0.1236, 0.5401, 0.8847, 1.0, 1.0, 1.0, 1.0, 0.9933, 1.002, 1.0, 0.9883, 1.0, 1.0, 1.0, 1.0, 0.0, 0.0, 0.0, 1.863e-06, 8.499e-06, 1.514e-06, 2.863e-09, 8.913e-07]): _vg.add([_i], _w, 'REPLACE')
_vg = ob_cube.vertex_groups.new(name='LegBack0_L')
for _i, _w in zip([16, 17, 18, 19, 20, 21, 22, 23, 24, 25, 26, 27, 28, 29, 54, 55, 56, 57, 58, 59, 60, 61, 62, 63, 64, 65, 132, 133, 134, 135, 136, 137, 138, 139, 140, 141, 142, 143, 144, 145, 170, 171, 172, 173, 174, 175, 176, 177, 178, 179, 180, 181, 184, 185, 186, 187], [0.0, 0.0, 0.0, 0.0, 0.0, 0.0, 0.0, 0.0, 0.0, 0.0, 0.0, 0.0, 0.0, 0.0, 0.0, 0.0, 0.0, 0.0, 0.0, 0.0, 0.0, 0.0, 0.0, 0.0, 0.0, 0.0, 0.0, 0.0, 0.0, 0.0, 0.0, 0.0, 0.0, 0.0, 0.0, 0.0, 0.0, 0.0, 0.0, 0.0, 0.0, 0.0, 0.0, 0.0, 0.0, 0.0, 0.0, 0.0, 0.0, 0.0, 0.0, 0.0, 0.5408, 0.9065, 0.4654, 0.1288]): _vg.add([_i], _w, 'REPLACE')
_vg = ob_cube.vertex_groups.new(name='LegBack1_L')
for _i, _w in zip([12, 13, 14, 15, 88, 89, 90, 91, 96, 97, 98, 99, 128, 129, 130, 131, 184, 185, 186, 187, 188, 189, 190, 191, 192, 193, 194, 195, 196, 197, 198, 199, 204, 205, 206, 207, 212, 213, 214, 215], [0.0, 0.0, 0.0, 0.0, 6.702e-06, 4.401e-05, 8.865e-07, 1.846e-05, 4.97e-05, 1.683e-05, 0.0, 9.332e-07, 0.0, 0.0, 0.0, 0.0, 0.4592, 0.09346, 0.5346, 0.8712, 1.0, 1.0, 1.0, 1.0, 0.9939, 1.002, 1.0, 0.9896, 1.0, 1.0, 1.0, 1.0, 0.0, 0.0, 0.0, 0.0, 0.0, 0.0, 0.0, 0.0]): _vg.add([_i], _w, 'REPLACE')
_vg = ob_cube.vertex_groups.new(name='LegMiddle0_L')
for _i, _w in zip([5, 7, 21, 22, 23, 24, 25, 26, 27, 28, 29, 30, 31, 55, 57, 58, 59, 60, 61, 62, 63, 64, 65, 66, 67, 84, 85, 86, 87, 121, 123, 139, 140, 141, 142, 143, 144, 145, 146, 147, 171, 173, 174, 175, 176, 177, 178, 179, 180, 181, 182, 183], [0.0, 0.0, 0.05724, 0.005301, 0.0, 0.0, 0.0, 0.0, 0.0, 0.0, 0.0, 0.0, 0.0, 0.0, 0.0, 0.0, 0.0, 0.0, 0.0, 0.0, 0.0, 0.0, 0.0, 0.0, 0.0, 0.7366, 0.7286, 0.7164, 0.6995, 0.0, 0.0, 0.0, 0.0, 0.0, 0.0, 0.0, 0.0, 0.0, 0.0, 0.0, 0.0, 0.0, 0.0, 0.0, 0.0, 0.0, 0.0, 0.0, 0.0, 0.0, 0.0, 0.0]): _vg.add([_i], _w, 'REPLACE')
_vg = ob_cube.vertex_groups.new(name='LegMiddle1_L')
for _i, _w in zip([84, 85, 86, 87, 88, 89, 90, 91, 92, 93, 94, 95, 96, 97, 98, 99], [0.2257, 0.234, 0.245, 0.2635, 0.8692, 0.8701, 0.87, 0.8702, 0.9915, 0.9933, 0.9993, 0.9994, 0.8705, 0.8722, 0.8689, 0.868]): _vg.add([_i], _w, 'REPLACE')
_vg = ob_cube.vertex_groups.new(name='LegFront0_L')
for _i, _w in zip([26, 27, 28, 29, 30, 31, 32, 33, 64, 65, 66, 67, 142, 143, 144, 145, 146, 147, 148, 149, 180, 181, 182, 183, 216, 217, 218, 219], [0.0, 0.0, 0.0, 0.0, 0.0, 0.0, 0.0, 0.0, 0.0, 0.0, 0.0, 0.0, 0.0, 0.0, 0.0, 0.0, 0.0, 0.0, 0.0, 0.0, 0.0, 0.0, 0.0, 0.0, 0.5437, 0.8827, 0.4595, 0.122]): _vg.add([_i], _w, 'REPLACE')
_vg = ob_cube.vertex_groups.new(name='LegFront1_L')
for _i, _w in zip([48, 49, 50, 51, 52, 53, 164, 165, 166, 167, 168, 169, 216, 217, 218, 219, 220, 221, 222, 223, 224, 225, 226, 227, 228, 229, 230, 231], [1.093e-06, 7.504e-06, 0.001816, 0.0002752, 3.384e-10, 1.063e-08, 0.0, 0.0, 0.0, 0.0, 0.0, 0.0, 0.4564, 0.1173, 0.5405, 0.8781, 1.0, 1.0, 1.0, 1.0, 0.9929, 1.002, 0.9996, 0.9877, 1.0, 1.0, 1.0, 1.0]): _vg.add([_i], _w, 'REPLACE')
_m = ob_cube.modifiers.new('Armature', 'ARMATURE')
_m.object = ob_armature
ob_light.location = (4.076, 1.005, 5.904)
ob_light.rotation_euler = (0.6503, 0.05522, 1.866)
ob_light.lock_rotations_4d = False
ob_light.empty_display_type = 'ARROWS'
ob_light.color = (0.0, 0.0, 0.0, 0.0)
ob_light.lineart.crease_threshold = 0.0
ob_camera.location = (-1.146, 7.165, 0.238)
ob_camera.rotation_euler = (1.459, 3.033e-07, 3.204)
ob_camera.lock_rotations_4d = False
ob_camera.empty_display_type = 'ARROWS'
ob_camera.color = (0.0, 0.0, 0.0, 0.0)
ob_camera.display_type = 'WIRE'
ob_camera.lineart.crease_threshold = 0.0
ob_armature.location = (0.0, 0.0, 0.0)

# ---- collection membership
col_collection.objects.link(ob_cube)
col_collection.objects.link(ob_light)
col_collection.objects.link(ob_camera)
col_collection.objects.link(ob_armature)

# ---- scene / render settings (as saved in the file)
scene.camera = ob_cube
scene.frame_start = 1; scene.frame_end = 9; scene.frame_set(9)
scene.render.engine = 'BLENDER_EEVEE_NEXT'
scene.cycles.sampling_pattern = 'TABULATED_SOBOL'
scene.cycles.use_light_tree = False
scene.view_settings.view_transform = 'Standard'
bpy.context.view_layer.update()

# ---- added for rendering (the .blend has no active camera): camera
cam_auto = bpy.data.cameras.new('AutoCamera')
cam_auto.lens = 50.0
cam_auto.sensor_width = 36.0
cam_auto.clip_end = 1000.0
ob_auto_camera = bpy.data.objects.new('AutoCamera', cam_auto)
scene.collection.objects.link(ob_auto_camera)
ob_auto_camera.location = (15.4298, -17.7886, 11.556)
ob_auto_camera.rotation_euler = (1.09748, -7.21219e-08, 0.694738)
scene.camera = ob_auto_camera
bpy.context.view_layer.update()
